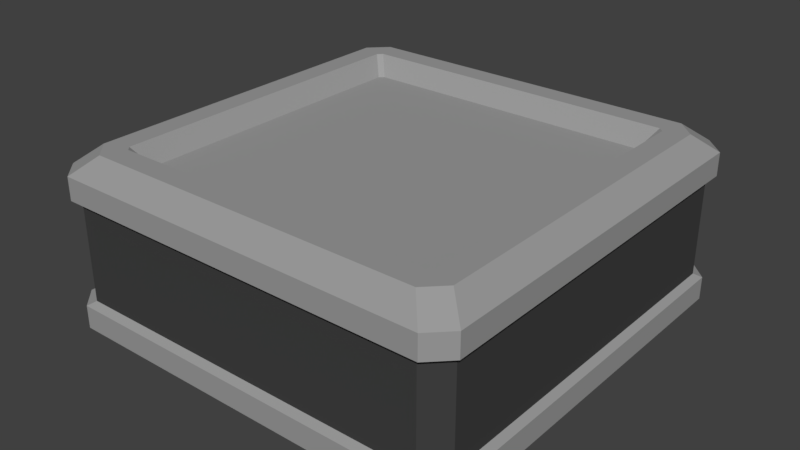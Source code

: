 # Source: base.blend  (saved by Blender 2.78.0; exported with 4.5.12 LTS)
import bpy
from mathutils import Matrix  # noqa: F401  (used for matrix-valued properties, if any)

bpy.ops.wm.read_factory_settings(use_empty=True)
scene = bpy.context.scene
scene.name = 'Scene'

# ---- collections
col_collection_1 = bpy.data.collections.new('Collection 1'); scene.collection.children.link(col_collection_1)

# ---- materials (node trees are filled in below, after node groups)
mat_base = bpy.data.materials.new('Base')
mat_base.alpha_threshold = 0.0
mat_base.use_transparent_shadow = False
mat_base.diffuse_color = (0.3343, 0.3343, 0.3343, 1.0)
mat_base.roughness = 0.5
mat_base.line_color = (0.0, 0.0, 0.0, 1.0)
mat_energyindicator = bpy.data.materials.new('EnergyIndicator')
mat_energyindicator.alpha_threshold = 0.0
mat_energyindicator.use_transparent_shadow = False
mat_energyindicator.diffuse_color = (0.05348, 0.05348, 0.05348, 1.0)
mat_energyindicator.roughness = 0.5

# ---- material node trees

# ---- world
world_world = bpy.data.worlds.new('World'); scene.world = world_world
world_world.color = (0.05088, 0.05088, 0.05088)
world_world.use_sun_shadow = False
world_world.sun_shadow_jitter_overblur = 0.0
world_world.cycles.sampling_method = 'MANUAL'

# ---- meshes
me_cube = bpy.data.meshes.new('Cube')
me_cube.from_pydata([(-0.4524, 0.5, 0.3575), (-0.5, 0.4524, 0.3575), (-0.5, -0.4524, 0.3575), (-0.4524, -0.5, 0.3575), (0.4524, -0.5, 0.3575), (0.5, -0.4524, 0.3575), (0.5, 0.4524, 0.3575), (0.4524, 0.5, 0.3575), (0.4524, 0.5, -1.49e-08), (0.5, 0.4524, -1.49e-08), (0.5, -0.4524, -1.49e-08), (0.4524, -0.5, -1.49e-08), (-0.4524, -0.5, -1.49e-08), (-0.5, -0.4524, -1.49e-08), (-0.5, 0.4524, -1.49e-08), (-0.4524, 0.5, -1.49e-08), (0.3958, 0.3846, 0.4), (0.3846, 0.3958, 0.4), (0.3846, -0.3958, 0.4), (0.3958, -0.3846, 0.4), (-0.3958, -0.3846, 0.4), (-0.3846, -0.3958, 0.4), (-0.3846, 0.3958, 0.4), (-0.3958, 0.3846, 0.4), (-0.5, 0.4524, 0.3031), (-0.4524, -0.5, 0.3031), (0.5, -0.4524, 0.3031), (0.4524, 0.5, 0.3031), (0.5, 0.4524, 0.3031), (0.4524, -0.5, 0.3031), (-0.5, -0.4524, 0.3031), (-0.4524, 0.5, 0.3031), (0.5, 0.4524, 0.05492), (0.4524, -0.5, 0.05492), (-0.5, -0.4524, 0.05492), (-0.4524, 0.5, 0.05492), (-0.5, 0.4524, 0.05492), (-0.4524, -0.5, 0.05492), (0.5, -0.4524, 0.05492), (0.4524, 0.5, 0.05492), (-0.4834, 0.4374, 0.0652), (-0.4834, 0.4374, 0.2928), (-0.4374, -0.4834, 0.0652), (-0.4374, -0.4834, 0.2928), (0.4834, -0.4374, 0.0652), (0.4834, -0.4374, 0.2928), (0.4374, 0.4834, 0.0652), (0.4374, 0.4834, 0.2928), (0.4374, -0.4834, 0.2928), (-0.4834, -0.4374, 0.2928), (0.4834, 0.4374, 0.2928), (-0.4374, 0.4834, 0.2928), (0.4834, 0.4374, 0.0652), (0.4374, -0.4834, 0.0652), (-0.4834, -0.4374, 0.0652), (-0.4374, 0.4834, 0.0652), (0.4069, 0.4497, 0.4), (0.4497, 0.4069, 0.4), (0.4497, -0.4069, 0.4), (0.4069, -0.4497, 0.4), (-0.4069, -0.4497, 0.4), (-0.4497, -0.4069, 0.4), (-0.4497, 0.4069, 0.4), (-0.4069, 0.4497, 0.4), (0.3532, 0.3634, 0.3548), (0.3634, 0.3532, 0.3548), (0.3634, -0.3532, 0.3548), (0.3532, -0.3634, 0.3548), (-0.3532, -0.3634, 0.3548), (-0.3634, -0.3532, 0.3548), (-0.3634, 0.3532, 0.3548), (-0.3532, 0.3634, 0.3548)], [], [(39, 8, 15, 35), (24, 1, 0, 31), (4, 59, 60, 3), (2, 61, 62, 1), (22, 23, 70, 71), (6, 57, 58, 5), (7, 56, 57, 6), (5, 58, 59, 4), (3, 60, 61, 2), (1, 62, 63, 0), (8, 9, 10, 11, 12, 13, 14, 15), (25, 3, 2, 30), (26, 5, 4, 29), (27, 7, 6, 28), (28, 6, 5, 26), (30, 2, 1, 24), (29, 4, 3, 25), (56, 7, 0, 63), (37, 33, 53, 42), (31, 27, 47, 51), (36, 34, 54, 40), (24, 31, 51, 41), (38, 32, 52, 44), (25, 30, 49, 43), (32, 39, 46, 52), (7, 27, 31, 0), (14, 36, 35, 15), (12, 37, 34, 13), (10, 38, 33, 11), (8, 39, 32, 9), (9, 32, 38, 10), (13, 34, 36, 14), (11, 33, 37, 12), (26, 29, 48, 45), (53, 48, 43, 42), (54, 49, 41, 40), (52, 50, 45, 44), (46, 47, 50, 52), (44, 45, 48, 53), (42, 43, 49, 54), (40, 41, 51, 55), (47, 46, 55, 51), (29, 25, 43, 48), (39, 35, 55, 46), (30, 24, 41, 49), (35, 36, 40, 55), (28, 26, 45, 50), (34, 37, 42, 54), (27, 28, 50, 47), (33, 38, 44, 53), (17, 16, 57, 56), (19, 18, 59, 58), (21, 20, 61, 60), (23, 22, 63, 62), (22, 17, 56, 63), (16, 19, 58, 57), (18, 21, 60, 59), (20, 23, 62, 61), (65, 64, 71, 70, 69, 68, 67, 66), (18, 19, 66, 67), (21, 18, 67, 68), (17, 22, 71, 64), (20, 21, 68, 69), (16, 17, 64, 65), (23, 20, 69, 70), (19, 16, 65, 66)])
me_cube.polygons.foreach_set('material_index', [0, 0, 0, 0, 0, 0, 0, 0, 0, 0, 0, 0, 0, 0, 0, 0, 0, 0, 0, 0, 0, 0, 0, 0, 0, 0, 0, 0, 0, 0, 0, 0, 0, 0, 1, 1, 1, 1, 1, 1, 1, 1, 0, 0, 0, 0, 0, 0, 0, 0, 0, 0, 0, 0, 0, 0, 0, 0, 0, 0, 0, 0, 0, 0, 0, 0])
_uv = me_cube.uv_layers.new(name='UVMap')
_uv.uv.foreach_set('vector', [0.0, 0.0, 0.0, 0.0, 0.0, 0.0, 0.0, 0.0, 0.0, 0.0, 0.0, 0.0, 0.0, 0.0, 0.0, 0.0, 0.0, 0.0, 0.0, 0.0, 0.0, 0.0, 0.0, 0.0, 0.0, 0.0, 0.0, 0.0, 0.0, 0.0, 0.0, 0.0, 0.0, 0.0, 0.0, 0.0, 0.0, 0.0, 0.0, 0.0, 0.0, 0.0, 0.0, 0.0, 0.0, 0.0, 0.0, 0.0, 0.0, 0.0, 0.0, 0.0, 0.0, 0.0, 0.0, 0.0, 0.0, 0.0, 0.0, 0.0, 0.0, 0.0, 0.0, 0.0, 0.0, 0.0, 0.0, 0.0, 0.0, 0.0, 0.0, 0.0, 0.0, 0.0, 0.0, 0.0, 0.0, 0.0, 0.0, 0.0, 0.0, 0.0, 0.0, 0.0, 0.0, 0.0, 0.0, 0.0, 0.0, 0.0, 0.0, 0.0, 0.0, 0.0, 0.0, 0.0, 0.0, 0.0, 0.0, 0.0, 0.0, 0.0, 0.0, 0.0, 0.0, 0.0, 0.0, 0.0, 0.0, 0.0, 0.0, 0.0, 0.0, 0.0, 0.0, 0.0, 0.0, 0.0, 0.0, 0.0, 0.0, 0.0, 0.0, 0.0, 0.0, 0.0, 0.0, 0.0, 0.0, 0.0, 0.0, 0.0, 0.0, 0.0, 0.0, 0.0, 0.0, 0.0, 0.0, 0.0, 0.0, 0.0, 0.0, 0.0, 0.0, 0.0, 0.0, 0.0, 0.0, 0.0, 0.0, 0.0, 0.0, 0.0, 0.0, 0.0, 0.0, 0.0, 0.0, 0.0, 0.0, 0.0, 0.0, 0.0, 0.0, 0.0, 0.0, 0.0, 0.0, 0.0, 0.0, 0.0, 0.0, 0.0, 0.0, 0.0, 0.0, 0.0, 0.0, 0.0, 0.0, 0.0, 0.0, 0.0, 0.0, 0.0, 0.0, 0.0, 0.0, 0.0, 0.0, 0.0, 0.0, 0.0, 0.0, 0.0, 0.0, 0.0, 0.0, 0.0, 0.0, 0.0, 0.0, 0.0, 0.0, 0.0, 0.0, 0.0, 0.0, 0.0, 0.0, 0.0, 0.0, 0.0, 0.0, 0.0, 0.0, 0.0, 0.0, 0.0, 0.0, 0.0, 0.0, 0.0, 0.0, 0.0, 0.0, 0.0, 0.0, 0.0, 0.0, 0.0, 0.0, 0.0, 0.0, 0.0, 0.0, 0.0, 0.0, 0.0, 0.0, 0.0, 0.0, 0.0, 0.0, 0.0, 0.0, 0.0, 0.0, 0.0, 0.0, 0.0, 0.0, 0.0, 0.0, 0.0, 0.0, 0.0, 0.0, 0.0, 0.0, 0.0, 0.0, 0.0, 0.0, 0.0, 0.0, 0.0, 0.0, 0.0, 0.0, 0.0, 0.0, 0.0, 0.0, 0.0, 0.0, 0.0, 0.0, 0.0, 0.9385, -0.002393, 0.9385, 0.9993, 0.05164, 0.9993, 0.05164, -0.002393, 0.05164, -0.002393, 0.05164, 0.9993, 0.9385, 0.9993, 0.9385, -0.002393, 0.9385, -0.002393, 0.9385, 0.9993, 0.05164, 0.9993, 0.05164, -0.002393, 0.9385, -0.002393, 0.9385, 0.9993, 0.9851, 0.9993, 0.9851, -0.002393, 0.05164, -0.002393, 0.05164, 0.9993, 0.005011, 0.9993, 0.005011, -0.002393, 0.005011, -0.002393, 0.005011, 0.9993, 0.05164, 0.9993, 0.05164, -0.002393, 0.9385, -0.002393, 0.9385, 0.9993, 0.9851, 0.9993, 0.9851, -0.002393, 0.9385, 0.9993, 0.9385, -0.002393, 0.05164, -0.002393, 0.05164, 0.9993, 0.0, 0.0, 0.0, 0.0, 0.0, 0.0, 0.0, 0.0, 0.0, 0.0, 0.0, 0.0, 0.0, 0.0, 0.0, 0.0, 0.0, 0.0, 0.0, 0.0, 0.0, 0.0, 0.0, 0.0, 0.0, 0.0, 0.0, 0.0, 0.0, 0.0, 0.0, 0.0, 0.0, 0.0, 0.0, 0.0, 0.0, 0.0, 0.0, 0.0, 0.0, 0.0, 0.0, 0.0, 0.0, 0.0, 0.0, 0.0, 0.0, 0.0, 0.0, 0.0, 0.0, 0.0, 0.0, 0.0, 0.0, 0.0, 0.0, 0.0, 0.0, 0.0, 0.0, 0.0, 0.0, 0.0, 0.0, 0.0, 0.0, 0.0, 0.0, 0.0, 0.0, 0.0, 0.0, 0.0, 0.0, 0.0, 0.0, 0.0, 0.0, 0.0, 0.0, 0.0, 0.0, 0.0, 0.0, 0.0, 0.0, 0.0, 0.0, 0.0, 0.0, 0.0, 0.0, 0.0, 0.0, 0.0, 0.0, 0.0, 0.0, 0.0, 0.0, 0.0, 0.0, 0.0, 0.0, 0.0, 0.0, 0.0, 0.0, 0.0, 0.0, 0.0, 0.0, 0.0, 0.0, 0.0, 0.0, 0.0, 0.0, 0.0, 0.0, 0.0, 0.0, 0.0, 0.0, 0.0, 0.0, 0.0, 0.0, 0.0, 0.0, 0.0, 0.0, 0.0, 0.0, 0.0, 0.0, 0.0, 0.0, 0.0, 0.0, 0.0, 0.0, 0.0, 0.0, 0.0, 0.0, 0.0, 0.0, 0.0, 0.0, 0.0, 0.0, 0.0, 0.0, 0.0, 0.0, 0.0, 0.0, 0.0, 0.0, 0.0, 0.0, 0.0, 0.0, 0.0, 0.0, 0.0, 0.0, 0.0, 0.0, 0.0, 0.0, 0.0, 0.0, 0.0, 0.0, 0.0, 0.0, 0.0, 0.0, 0.0, 0.0, 0.0, 0.0, 0.0, 0.0, 0.0, 0.0, 0.0, 0.0, 0.0, 0.0, 0.0, 0.0, 0.0, 0.0, 0.0])
me_cube.materials.append(mat_base)
me_cube.materials.append(mat_energyindicator)
me_cube.materials.append(None)
me_cube.use_remesh_preserve_volume = False
me_cube.use_remesh_preserve_attributes = False
me_cube.use_mirror_vertex_groups = False
me_cube.update()

# ---- objects
ob_cube = bpy.data.objects.new('Cube', me_cube)

# ---- transforms, parenting, visibility, modifiers, constraints
ob_cube.location = (0.0, 0.0, 0.0)
ob_cube.lock_rotations_4d = False
ob_cube.empty_display_type = 'ARROWS'
ob_cube.lineart.crease_threshold = 0.0

# ---- collection membership
col_collection_1.objects.link(ob_cube)

# ---- scene / render settings (as saved in the file)
scene.frame_start = 1; scene.frame_end = 250; scene.frame_set(21)
scene.render.engine = 'BLENDER_EEVEE_NEXT'
scene.render.resolution_percentage = 50
scene.render.dither_intensity = 0.0
scene.cycles.use_denoising = False
scene.cycles.samples = 128
scene.cycles.sampling_pattern = 'TABULATED_SOBOL'
scene.cycles.light_sampling_threshold = 0.0
scene.cycles.use_adaptive_sampling = False
scene.cycles.use_light_tree = False
scene.cycles.blur_glossy = 0.0
scene.cycles.sample_clamp_indirect = 0.0
scene.view_settings.view_transform = 'Standard'
bpy.context.view_layer.update()

# ---- added for rendering (the .blend has no active camera and no usable light): camera, sun
cam_auto = bpy.data.cameras.new('AutoCamera')
cam_auto.lens = 50.0
cam_auto.sensor_width = 36.0
cam_auto.clip_end = 1000.0
ob_auto_camera = bpy.data.objects.new('AutoCamera', cam_auto)
scene.collection.objects.link(ob_auto_camera)
ob_auto_camera.location = (1.3598, -1.63176, 1.28784)
ob_auto_camera.rotation_euler = (1.09748, -7.21219e-08, 0.694738)
scene.camera = ob_auto_camera
light_auto_sun = bpy.data.lights.new('AutoSun', 'SUN')
light_auto_sun.energy = 3.0
light_auto_sun.angle = 0.0523599
ob_auto_sun = bpy.data.objects.new('AutoSun', light_auto_sun)
scene.collection.objects.link(ob_auto_sun)
ob_auto_sun.rotation_euler = (0.872665, 0.174533, 0.523599)
bpy.context.view_layer.update()
